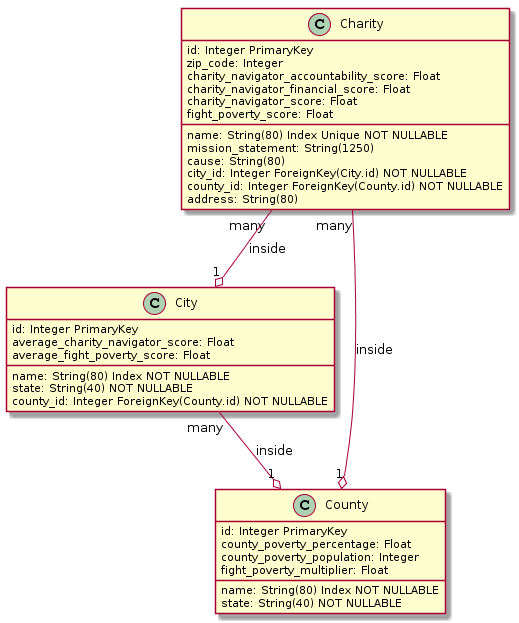

The diagram above was rendered by PlantUML. Its source (embedded in the PNG):
@startuml
class Charity
Charity : id: Integer PrimaryKey
Charity : name: String(80) Index Unique NOT NULLABLE
Charity : mission_statement: String(1250)
Charity : cause: String(80)
Charity : city_id: Integer ForeignKey(City.id) NOT NULLABLE
Charity : county_id: Integer ForeignKey(County.id) NOT NULLABLE
Charity : zip_code: Integer
Charity : address: String(80)
Charity : charity_navigator_accountability_score: Float
Charity : charity_navigator_financial_score: Float
Charity : charity_navigator_score: Float
Charity : fight_poverty_score: Float


class City
City : id: Integer PrimaryKey
City : name: String(80) Index NOT NULLABLE
City : state: String(40) NOT NULLABLE
City : county_id: Integer ForeignKey(County.id) NOT NULLABLE
City : average_charity_navigator_score: Float
City : average_fight_poverty_score: Float


class County
County : id: Integer PrimaryKey
County : name: String(80) Index NOT NULLABLE
County : state: String(40) NOT NULLABLE
County : county_poverty_percentage: Float
County : county_poverty_population: Integer
County : fight_poverty_multiplier: Float


City "many" --o "1" County : inside
Charity "many" --o "1" City : inside
Charity "many" --o "1" County : inside
@enduml